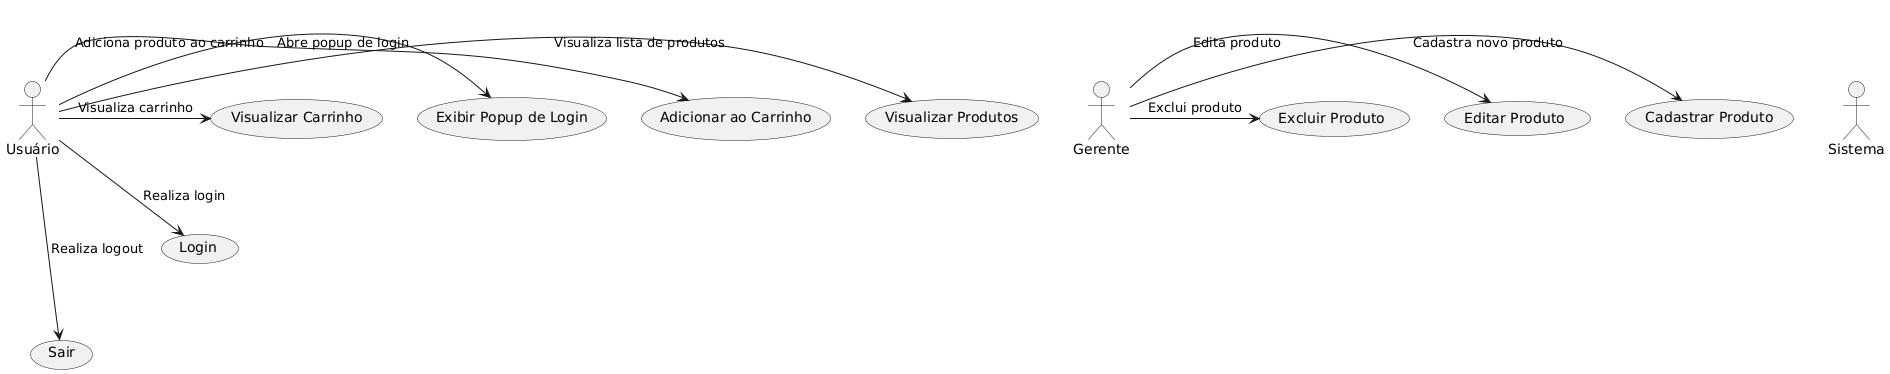

The diagram above was rendered by PlantUML. Its source (embedded in the PNG):
@startuml
actor "Usuário" as User
actor "Gerente" as Manager
actor "Sistema" as System

usecase "Visualizar Produtos" as UC1
usecase "Adicionar ao Carrinho" as UC2
usecase "Exibir Popup de Login" as UC3
usecase "Login" as UC4
usecase "Sair" as UC5
usecase "Cadastrar Produto" as UC6
usecase "Editar Produto" as UC7
usecase "Excluir Produto" as UC8
usecase "Visualizar Carrinho" as UC9

User -> UC1 : Visualiza lista de produtos
User -> UC2 : Adiciona produto ao carrinho
User -> UC3 : Abre popup de login
User -> UC4 : Realiza login
User -> UC5 : Realiza logout
Manager -> UC6 : Cadastra novo produto
Manager -> UC7 : Edita produto
Manager -> UC8 : Exclui produto
User -> UC9 : Visualiza carrinho

UC3 -[hidden]-> UC4 : Exige login
UC4 -[hidden]-> UC5 : Exige sair após login
@enduml